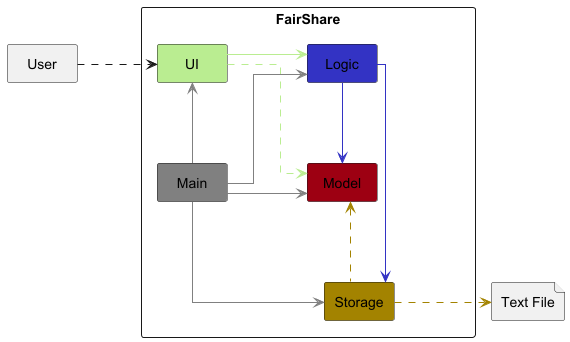

The diagram above was rendered by PlantUML. Its source (embedded in the PNG):
@startuml
!include style.puml
allowmixing
skinparam linetype ortho
skinparam componentStyle rectangle
skinparam nodesep 80
skinparam ranksep 80

Package "FairShare" <<Rectangle>> {
    Component UI UI_COLOR
    Component Logic LOGIC_COLOR
    Component Storage STORAGE_COLOR
    Component Model MODEL_COLOR
    Component Main #grey
}

Rectangle User
File "Text File" as textFile

User .right.> UI

UI -[UI_COLOR]> Logic
UI .down[UI_COLOR].> Model

Logic -down[LOGIC_COLOR]-> Storage
Logic -down[LOGIC_COLOR]-> Model

Main -up[#grey]-> UI
Main -up[#grey]-> Logic
Main -right[#grey]-> Model
Main -down[#grey]-> Storage

Storage -up[STORAGE_COLOR].> Model
Storage .right[STORAGE_COLOR].> textFile
@enduml